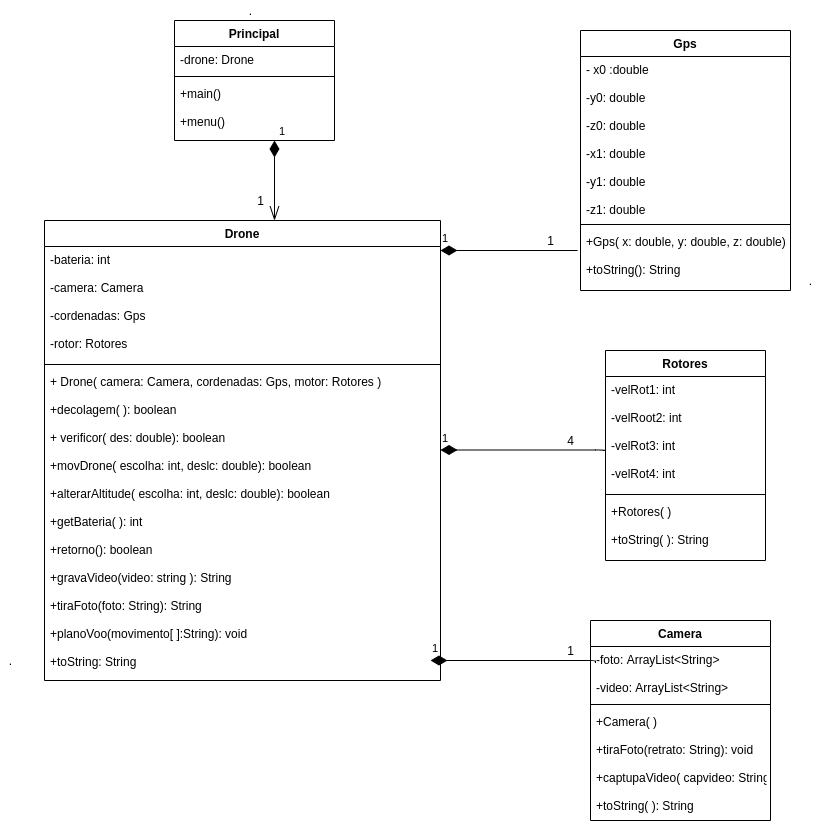

The diagram above was exported from draw.io. Its source (the exported page's mxGraphModel, read from the mxfile embedded in the PNG):
<mxGraphModel dx="421" dy="761" grid="1" gridSize="10" guides="1" tooltips="1" connect="1" arrows="1" fold="1" page="1" pageScale="1" pageWidth="827" pageHeight="1169" math="0" shadow="0">
  <root>
    <mxCell id="0" />
    <mxCell id="1" parent="0" />
    <mxCell id="NTK4GTkNLvic8GHWjCCH-1" value="Principal" style="swimlane;fontStyle=1;align=center;verticalAlign=top;childLayout=stackLayout;horizontal=1;startSize=26;horizontalStack=0;resizeParent=1;resizeParentMax=0;resizeLast=0;collapsible=1;marginBottom=0;" vertex="1" parent="1">
      <mxGeometry x="334" y="50" width="160" height="120" as="geometry" />
    </mxCell>
    <mxCell id="NTK4GTkNLvic8GHWjCCH-2" value="-drone: Drone" style="text;strokeColor=none;fillColor=none;align=left;verticalAlign=top;spacingLeft=4;spacingRight=4;overflow=hidden;rotatable=0;points=[[0,0.5],[1,0.5]];portConstraint=eastwest;" vertex="1" parent="NTK4GTkNLvic8GHWjCCH-1">
      <mxGeometry y="26" width="160" height="26" as="geometry" />
    </mxCell>
    <mxCell id="NTK4GTkNLvic8GHWjCCH-3" value="" style="line;strokeWidth=1;fillColor=none;align=left;verticalAlign=middle;spacingTop=-1;spacingLeft=3;spacingRight=3;rotatable=0;labelPosition=right;points=[];portConstraint=eastwest;" vertex="1" parent="NTK4GTkNLvic8GHWjCCH-1">
      <mxGeometry y="52" width="160" height="8" as="geometry" />
    </mxCell>
    <mxCell id="NTK4GTkNLvic8GHWjCCH-4" value="+main()&#10;&#10;+menu()" style="text;strokeColor=none;fillColor=none;align=left;verticalAlign=top;spacingLeft=4;spacingRight=4;overflow=hidden;rotatable=0;points=[[0,0.5],[1,0.5]];portConstraint=eastwest;" vertex="1" parent="NTK4GTkNLvic8GHWjCCH-1">
      <mxGeometry y="60" width="160" height="60" as="geometry" />
    </mxCell>
    <mxCell id="NTK4GTkNLvic8GHWjCCH-5" value="Drone" style="swimlane;fontStyle=1;align=center;verticalAlign=top;childLayout=stackLayout;horizontal=1;startSize=26;horizontalStack=0;resizeParent=1;resizeParentMax=0;resizeLast=0;collapsible=1;marginBottom=0;" vertex="1" parent="1">
      <mxGeometry x="204" y="250" width="396" height="460" as="geometry" />
    </mxCell>
    <mxCell id="NTK4GTkNLvic8GHWjCCH-6" value="-bateria: int&#10;&#10;-camera: Camera&#10;&#10;-cordenadas: Gps&#10;&#10;-rotor: Rotores" style="text;strokeColor=none;fillColor=none;align=left;verticalAlign=top;spacingLeft=4;spacingRight=4;overflow=hidden;rotatable=0;points=[[0,0.5],[1,0.5]];portConstraint=eastwest;" vertex="1" parent="NTK4GTkNLvic8GHWjCCH-5">
      <mxGeometry y="26" width="396" height="114" as="geometry" />
    </mxCell>
    <mxCell id="NTK4GTkNLvic8GHWjCCH-7" value="" style="line;strokeWidth=1;fillColor=none;align=left;verticalAlign=middle;spacingTop=-1;spacingLeft=3;spacingRight=3;rotatable=0;labelPosition=right;points=[];portConstraint=eastwest;" vertex="1" parent="NTK4GTkNLvic8GHWjCCH-5">
      <mxGeometry y="140" width="396" height="8" as="geometry" />
    </mxCell>
    <mxCell id="NTK4GTkNLvic8GHWjCCH-8" value="+ Drone( camera: Camera, cordenadas: Gps, motor: Rotores )&#10;&#10;+decolagem( ): boolean&#10;&#10;+ verificor( des: double): boolean&#10;&#10;+movDrone( escolha: int, deslc: double): boolean&#10;&#10;+alterarAltitude( escolha: int, deslc: double): boolean&#10;&#10;+getBateria( ): int&#10;&#10;+retorno(): boolean&#10;&#10;+gravaVideo(video: string ): String&#10;&#10;+tiraFoto(foto: String): String&#10;&#10;+planoVoo(movimento[ ]:String): void&#10;&#10;+toString: String" style="text;strokeColor=none;fillColor=none;align=left;verticalAlign=top;spacingLeft=4;spacingRight=4;overflow=hidden;rotatable=0;points=[[0,0.5],[1,0.5]];portConstraint=eastwest;" vertex="1" parent="NTK4GTkNLvic8GHWjCCH-5">
      <mxGeometry y="148" width="396" height="312" as="geometry" />
    </mxCell>
    <mxCell id="NTK4GTkNLvic8GHWjCCH-9" value="Gps" style="swimlane;fontStyle=1;align=center;verticalAlign=top;childLayout=stackLayout;horizontal=1;startSize=26;horizontalStack=0;resizeParent=1;resizeParentMax=0;resizeLast=0;collapsible=1;marginBottom=0;" vertex="1" parent="1">
      <mxGeometry x="740" y="60" width="210" height="260" as="geometry" />
    </mxCell>
    <mxCell id="NTK4GTkNLvic8GHWjCCH-10" value="- x0 :double&#10;&#10;-y0: double&#10;&#10;-z0: double&#10;&#10;-x1: double&#10;&#10;-y1: double&#10;&#10;-z1: double" style="text;strokeColor=none;fillColor=none;align=left;verticalAlign=top;spacingLeft=4;spacingRight=4;overflow=hidden;rotatable=0;points=[[0,0.5],[1,0.5]];portConstraint=eastwest;" vertex="1" parent="NTK4GTkNLvic8GHWjCCH-9">
      <mxGeometry y="26" width="210" height="164" as="geometry" />
    </mxCell>
    <mxCell id="NTK4GTkNLvic8GHWjCCH-11" value="" style="line;strokeWidth=1;fillColor=none;align=left;verticalAlign=middle;spacingTop=-1;spacingLeft=3;spacingRight=3;rotatable=0;labelPosition=right;points=[];portConstraint=eastwest;" vertex="1" parent="NTK4GTkNLvic8GHWjCCH-9">
      <mxGeometry y="190" width="210" height="8" as="geometry" />
    </mxCell>
    <mxCell id="NTK4GTkNLvic8GHWjCCH-12" value="+Gps( x: double, y: double, z: double): &#10;&#10;+toString(): String" style="text;strokeColor=none;fillColor=none;align=left;verticalAlign=top;spacingLeft=4;spacingRight=4;overflow=hidden;rotatable=0;points=[[0,0.5],[1,0.5]];portConstraint=eastwest;" vertex="1" parent="NTK4GTkNLvic8GHWjCCH-9">
      <mxGeometry y="198" width="210" height="62" as="geometry" />
    </mxCell>
    <mxCell id="NTK4GTkNLvic8GHWjCCH-13" value="Rotores" style="swimlane;fontStyle=1;align=center;verticalAlign=top;childLayout=stackLayout;horizontal=1;startSize=26;horizontalStack=0;resizeParent=1;resizeParentMax=0;resizeLast=0;collapsible=1;marginBottom=0;" vertex="1" parent="1">
      <mxGeometry x="765" y="380" width="160" height="210" as="geometry" />
    </mxCell>
    <mxCell id="NTK4GTkNLvic8GHWjCCH-14" value="-velRot1: int&#10;&#10;-velRoot2: int&#10;&#10;-velRot3: int&#10;&#10;-velRot4: int" style="text;strokeColor=none;fillColor=none;align=left;verticalAlign=top;spacingLeft=4;spacingRight=4;overflow=hidden;rotatable=0;points=[[0,0.5],[1,0.5]];portConstraint=eastwest;" vertex="1" parent="NTK4GTkNLvic8GHWjCCH-13">
      <mxGeometry y="26" width="160" height="114" as="geometry" />
    </mxCell>
    <mxCell id="NTK4GTkNLvic8GHWjCCH-15" value="" style="line;strokeWidth=1;fillColor=none;align=left;verticalAlign=middle;spacingTop=-1;spacingLeft=3;spacingRight=3;rotatable=0;labelPosition=right;points=[];portConstraint=eastwest;" vertex="1" parent="NTK4GTkNLvic8GHWjCCH-13">
      <mxGeometry y="140" width="160" height="8" as="geometry" />
    </mxCell>
    <mxCell id="NTK4GTkNLvic8GHWjCCH-16" value="+Rotores( )&#10;&#10;+toString( ): String" style="text;strokeColor=none;fillColor=none;align=left;verticalAlign=top;spacingLeft=4;spacingRight=4;overflow=hidden;rotatable=0;points=[[0,0.5],[1,0.5]];portConstraint=eastwest;" vertex="1" parent="NTK4GTkNLvic8GHWjCCH-13">
      <mxGeometry y="148" width="160" height="62" as="geometry" />
    </mxCell>
    <mxCell id="NTK4GTkNLvic8GHWjCCH-17" value="Camera" style="swimlane;fontStyle=1;align=center;verticalAlign=top;childLayout=stackLayout;horizontal=1;startSize=26;horizontalStack=0;resizeParent=1;resizeParentMax=0;resizeLast=0;collapsible=1;marginBottom=0;" vertex="1" parent="1">
      <mxGeometry x="750" y="650" width="180" height="200" as="geometry" />
    </mxCell>
    <mxCell id="NTK4GTkNLvic8GHWjCCH-18" value="-foto: ArrayList&lt;String&gt;&#10;&#10;-video: ArrayList&lt;String&gt;" style="text;strokeColor=none;fillColor=none;align=left;verticalAlign=top;spacingLeft=4;spacingRight=4;overflow=hidden;rotatable=0;points=[[0,0.5],[1,0.5]];portConstraint=eastwest;" vertex="1" parent="NTK4GTkNLvic8GHWjCCH-17">
      <mxGeometry y="26" width="180" height="54" as="geometry" />
    </mxCell>
    <mxCell id="NTK4GTkNLvic8GHWjCCH-19" value="" style="line;strokeWidth=1;fillColor=none;align=left;verticalAlign=middle;spacingTop=-1;spacingLeft=3;spacingRight=3;rotatable=0;labelPosition=right;points=[];portConstraint=eastwest;" vertex="1" parent="NTK4GTkNLvic8GHWjCCH-17">
      <mxGeometry y="80" width="180" height="8" as="geometry" />
    </mxCell>
    <mxCell id="NTK4GTkNLvic8GHWjCCH-20" value="+Camera( )&#10;&#10;+tiraFoto(retrato: String): void&#10;&#10;+captupaVideo( capvideo: String): void&#10;&#10;+toString( ): String" style="text;strokeColor=none;fillColor=none;align=left;verticalAlign=top;spacingLeft=4;spacingRight=4;overflow=hidden;rotatable=0;points=[[0,0.5],[1,0.5]];portConstraint=eastwest;" vertex="1" parent="NTK4GTkNLvic8GHWjCCH-17">
      <mxGeometry y="88" width="180" height="112" as="geometry" />
    </mxCell>
    <mxCell id="NTK4GTkNLvic8GHWjCCH-26" value="1" style="endArrow=none;html=1;endSize=12;startArrow=diamondThin;startSize=14;startFill=1;edgeStyle=orthogonalEdgeStyle;align=left;verticalAlign=bottom;entryX=-0.014;entryY=0.355;entryDx=0;entryDy=0;entryPerimeter=0;endFill=0;" edge="1" parent="1" target="NTK4GTkNLvic8GHWjCCH-12">
      <mxGeometry x="-1" y="3" relative="1" as="geometry">
        <mxPoint x="600" y="280" as="sourcePoint" />
        <mxPoint x="730" y="280" as="targetPoint" />
        <Array as="points" />
      </mxGeometry>
    </mxCell>
    <mxCell id="NTK4GTkNLvic8GHWjCCH-27" value="1" style="text;html=1;align=center;verticalAlign=middle;resizable=0;points=[];autosize=1;strokeColor=none;" vertex="1" parent="1">
      <mxGeometry x="700" y="260" width="20" height="20" as="geometry" />
    </mxCell>
    <mxCell id="NTK4GTkNLvic8GHWjCCH-28" value="1" style="endArrow=none;html=1;endSize=12;startArrow=diamondThin;startSize=14;startFill=1;edgeStyle=orthogonalEdgeStyle;align=left;verticalAlign=bottom;endFill=0;entryX=0;entryY=0.667;entryDx=0;entryDy=0;entryPerimeter=0;" edge="1" parent="1" target="NTK4GTkNLvic8GHWjCCH-14">
      <mxGeometry x="-1" y="3" relative="1" as="geometry">
        <mxPoint x="600" y="479.5" as="sourcePoint" />
        <mxPoint x="760" y="480" as="targetPoint" />
        <Array as="points">
          <mxPoint x="765" y="480" />
        </Array>
      </mxGeometry>
    </mxCell>
    <mxCell id="NTK4GTkNLvic8GHWjCCH-29" value="4" style="text;html=1;align=center;verticalAlign=middle;resizable=0;points=[];autosize=1;strokeColor=none;" vertex="1" parent="1">
      <mxGeometry x="720" y="460" width="20" height="20" as="geometry" />
    </mxCell>
    <mxCell id="NTK4GTkNLvic8GHWjCCH-31" value="1" style="text;html=1;align=center;verticalAlign=middle;resizable=0;points=[];autosize=1;strokeColor=none;" vertex="1" parent="1">
      <mxGeometry x="720" y="670" width="20" height="20" as="geometry" />
    </mxCell>
    <mxCell id="NTK4GTkNLvic8GHWjCCH-52" value="1" style="endArrow=openThin;html=1;endSize=12;startArrow=diamondThin;startSize=14;startFill=1;edgeStyle=orthogonalEdgeStyle;align=left;verticalAlign=bottom;endFill=0;exitX=0.625;exitY=1;exitDx=0;exitDy=0;exitPerimeter=0;" edge="1" parent="1" source="NTK4GTkNLvic8GHWjCCH-4">
      <mxGeometry x="-1" y="3" relative="1" as="geometry">
        <mxPoint x="434" y="180" as="sourcePoint" />
        <mxPoint x="434" y="250" as="targetPoint" />
        <Array as="points" />
      </mxGeometry>
    </mxCell>
    <mxCell id="NTK4GTkNLvic8GHWjCCH-55" value="1" style="endArrow=none;html=1;endSize=12;startArrow=diamondThin;startSize=14;startFill=1;edgeStyle=orthogonalEdgeStyle;align=left;verticalAlign=bottom;endFill=0;entryX=0;entryY=0.667;entryDx=0;entryDy=0;entryPerimeter=0;" edge="1" parent="1">
      <mxGeometry x="-1" y="3" relative="1" as="geometry">
        <mxPoint x="590" y="690" as="sourcePoint" />
        <mxPoint x="755" y="692.538" as="targetPoint" />
        <Array as="points">
          <mxPoint x="755" y="690.5" />
        </Array>
      </mxGeometry>
    </mxCell>
    <mxCell id="NTK4GTkNLvic8GHWjCCH-56" value="1" style="text;html=1;align=center;verticalAlign=middle;resizable=0;points=[];autosize=1;strokeColor=none;" vertex="1" parent="1">
      <mxGeometry x="410" y="220" width="20" height="20" as="geometry" />
    </mxCell>
    <mxCell id="NTK4GTkNLvic8GHWjCCH-57" value="." style="text;html=1;align=center;verticalAlign=middle;resizable=0;points=[];autosize=1;strokeColor=none;" vertex="1" parent="1">
      <mxGeometry x="160" y="680" width="20" height="20" as="geometry" />
    </mxCell>
    <mxCell id="NTK4GTkNLvic8GHWjCCH-58" value="." style="text;html=1;align=center;verticalAlign=middle;resizable=0;points=[];autosize=1;strokeColor=none;" vertex="1" parent="1">
      <mxGeometry x="960" y="300" width="20" height="20" as="geometry" />
    </mxCell>
    <mxCell id="NTK4GTkNLvic8GHWjCCH-59" value="." style="text;html=1;align=center;verticalAlign=middle;resizable=0;points=[];autosize=1;strokeColor=none;" vertex="1" parent="1">
      <mxGeometry x="400" y="30" width="20" height="20" as="geometry" />
    </mxCell>
  </root>
</mxGraphModel>